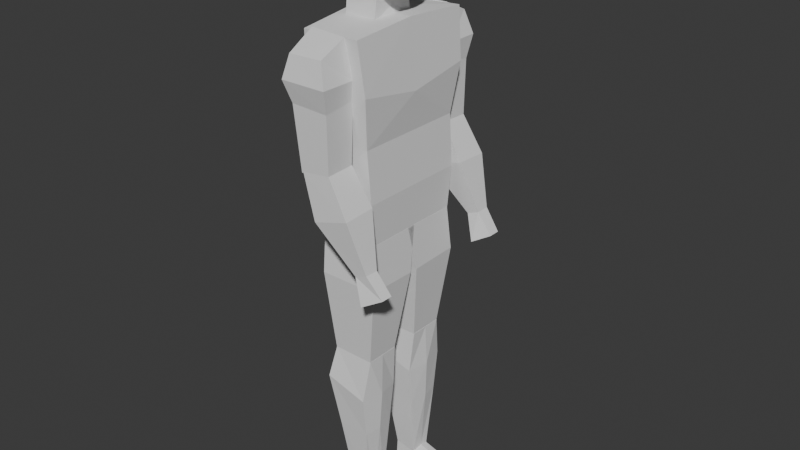 # Source: lowpolycharacter.blend  (saved by Blender 4.1.23; exported with 4.5.12 LTS)
import bpy
from mathutils import Matrix  # noqa: F401  (used for matrix-valued properties, if any)

bpy.ops.wm.read_factory_settings(use_empty=True)
scene = bpy.context.scene
scene.name = 'Scene'

# ---- collections
col_collection = bpy.data.collections.new('Collection'); scene.collection.children.link(col_collection)
col_references = bpy.data.collections.new('References'); scene.collection.children.link(col_references)

# ---- world
world_world = bpy.data.worlds.new('World'); scene.world = world_world
world_world.use_nodes = True; world_world.node_tree.nodes.clear()
_N = world_world.node_tree.nodes; _L = world_world.node_tree.links
n0 = _N.new('ShaderNodeOutputWorld'); n0.name = 'World Output'; n0.location = (300, 300)
n1 = _N.new('ShaderNodeBackground'); n1.name = 'Background'; n1.location = (10, 300)
n1.inputs[0].default_value = (0.05088, 0.05088, 0.05088, 1.0)
_L.new(n1.outputs[0], n0.inputs[0])
n0.is_active_output = True
world_world.color = (0.05088, 0.05088, 0.05088)
world_world.use_sun_shadow = False
world_world.sun_shadow_jitter_overblur = 0.0

# ---- meshes
me_cube = bpy.data.meshes.new('Cube')
me_cube.from_pydata([(-0.7124, 0.8486, -0.9564), (-0.9216, 1.006, 0.9493), (0.9251, 0.8348, -0.926), (0.8809, 1.046, 0.9724), (-0.7909, 0.0, -0.9564), (-0.9582, 0.0, 1.017), (0.9225, 0.0, -0.9302), (0.8809, 0.0, 1.018), (-0.7124, 0.9312, 0.0), (0.8813, 0.8899, -1.549e-17), (0.8813, 0.0, 0.0), (-0.7386, 0.0, 0.0), (-0.8954, 1.0, 0.4856), (1.038, 1.0, 0.4856), (1.064, 0.0, 0.3847), (-0.8954, 0.0, 0.3847), (-0.7647, 0.8654, -0.5), (0.9858, 0.8791, -0.5), (0.9858, 0.0, -0.5), (-0.7647, 0.0, -0.5), (0.4558, 1.467, 0.8455), (0.5665, 1.464, 0.3973), (0.4757, 1.044, 0.972), (0.5791, 0.9662, 0.4342), (-0.5787, 1.467, 0.8358), (-0.5437, 1.468, 0.415), (-0.6999, 0.9767, 0.9741), (-0.5852, 0.9658, 0.4517), (0.5506, 1.447, -0.1449), (0.5436, 0.9959, -0.1305), (-0.3606, 1.447, -0.1909), (-0.3683, 0.9962, -0.1754), (0.5514, 1.447, -0.1437), (1.174, 1.488, -0.4898), (0.5335, 0.9941, -0.1308), (1.159, 0.9641, -0.4788), (-0.3165, 1.447, -0.1786), (0.1003, 1.488, -0.596), (-0.3344, 0.9943, -0.1657), (0.08896, 0.9641, -0.5879), (1.581, 1.358, -0.9795), (1.585, 1.143, -0.9824), (1.216, 1.358, -1.024), (1.222, 1.143, -1.028), (0.9289, 0.8281, -0.9161), (1.022, 0.8806, -1.351), (0.9289, -0.06473, -0.9161), (1.022, 0.06613, -1.362), (-0.7706, 0.8281, -0.9526), (-0.7678, 0.8806, -1.348), (-0.7757, 0.0, -0.9526), (-0.7678, 0.06613, -1.362), (0.6993, 0.779, -2.167), (0.6993, 0.2281, -2.163), (-0.5471, 0.779, -2.165), (-0.5471, 0.2281, -2.163), (0.6562, 1.552, 0.6195), (0.6572, 1.001, 0.6175), (-0.6983, 1.001, 0.6164), (-0.7142, 1.553, 0.6194), (2.046, 1.319, -1.178), (2.05, 1.134, -1.178), (1.483, 1.064, -1.286), (1.477, 1.412, -1.279), (0.7051, 0.7792, -2.164), (0.5962, 0.8921, -2.587), (0.7051, 0.2275, -2.164), (0.5962, 0.1899, -2.597), (-0.5426, 0.7792, -2.154), (-0.6813, 0.8921, -2.467), (-0.5477, 0.2352, -2.154), (-0.6813, 0.1899, -2.48), (0.4794, 0.7099, -3.682), (0.4794, 0.3719, -3.679), (-0.1425, 0.7099, -3.634), (-0.1425, 0.3719, -3.632), (0.5748, 0.8197, -2.995), (-0.3948, 0.8197, -2.992), (-0.3948, 0.2709, -2.998), (0.5748, 0.2709, -2.998), (0.7051, 0.5033, -2.164), (0.7253, 0.535, -2.592), (-0.5451, 0.5072, -2.154), (-0.6813, 0.535, -2.474), (0.4794, 0.5738, -3.661), (-0.1425, 0.5738, -3.633), (0.6619, 0.5544, -2.996), (-0.3948, 0.5544, -2.995), (0.4415, 0.5656, -3.88), (0.4415, 0.3637, -3.878), (-0.1804, 0.3637, -3.872), (-0.1804, 0.5656, -3.873), (-0.1804, 0.7017, -3.874), (0.4415, 0.7017, -3.882), (1.658, 0.5734, -3.776), (1.658, 0.3715, -3.794), (1.658, 0.7095, -3.797), (1.584, 0.5652, -3.893), (1.584, 0.3633, -3.891), (1.584, 0.7013, -3.895), (-0.6428, 0.3196, 1.394), (-0.7244, 0.2864, 1.761), (0.7827, 0.3105, 1.247), (0.5998, 0.2802, 1.866), (-0.651, -0.00211, 1.312), (-0.7302, -0.00211, 1.802), (0.7646, -0.00211, 1.166), (0.6431, -0.00211, 1.904), (-0.7956, 0.3695, 1.593), (0.9407, 0.3407, 1.575), (1.001, -0.00211, 1.559), (-0.878, -0.00211, 1.583), (-0.03659, 0.3305, 1.255), (-0.03659, 0.2915, 1.862), (-0.04567, -0.00211, 1.896), (-0.04567, -0.00211, 1.17), (-0.03659, 0.447, 1.592), (-0.7294, 0.3537, 1.494), (0.8617, 0.3352, 1.411), (0.8826, -0.00211, 1.336), (-0.7814, -0.00211, 1.433), (-0.03659, 0.3887, 1.404), (-0.744, 0.1694, 1.782), (0.7736, 0.1542, 1.179), (-0.6472, 0.1642, 1.341), (0.63, 0.1694, 1.887), (0.9706, 0.1577, 1.567), (-0.8368, 0.2014, 1.585), (-0.04113, 0.1642, 1.182), (-0.04113, 0.1694, 1.892), (-0.7554, 0.1828, 1.463), (0.8721, 0.1666, 1.373), (0.2816, 0.295, 1.871), (0.3072, -0.00211, 1.9), (0.4521, 0.4035, 1.584), (0.3731, 0.3205, 1.232), (0.3594, -0.00211, 1.151), (0.4126, 0.362, 1.408), (0.2944, 0.1694, 1.894), (0.3663, 0.1592, 1.181), (-0.3499, 0.3305, 1.305), (-0.3653, -0.00211, 1.218), (-0.3972, 0.2714, 1.825), (-0.3879, -0.00211, 1.849), (-0.4161, 0.426, 1.593), (-0.383, 0.3782, 1.449), (-0.3576, 0.1642, 1.262), (-0.3926, 0.1694, 1.837), (-0.7767, 0.3484, 1.677), (0.7703, 0.3504, 1.731), (0.8303, -0.00211, 1.731), (-0.8041, -0.00211, 1.69), (-0.03659, 0.3939, 1.74), (0.8003, 0.1742, 1.731), (-0.7904, 0.1854, 1.684), (0.3668, 0.3722, 1.736), (-0.4067, 0.3834, 1.709), (-0.6515, 0.3636, 0.9729), (-0.6515, 0.3071, 1.666), (0.296, 0.3636, 0.9729), (0.296, 0.3071, 1.461), (-0.6515, -0.00211, 0.9729), (-0.6515, -0.00211, 1.666), (0.4201, -0.00211, 0.9729), (0.296, -0.00211, 1.461), (-0.6515, 0.3071, 1.319), (0.296, 0.3071, 1.217), (0.296, -0.00211, 1.217), (-0.6515, -0.00211, 1.319), (-0.6515, 0.3354, 1.146), (0.296, 0.3354, 1.095), (0.296, -0.00211, 1.095), (-0.6515, -0.00211, 1.146), (-0.1777, 0.3636, 0.9729), (-0.1777, 0.3071, 1.564), (-0.1777, -0.00211, 1.564), (-0.1777, -0.00211, 0.9729), (-0.1777, 0.3071, 1.268), (-0.1777, 0.3354, 1.121)], [], [(15, 5, 1, 12), (12, 1, 3, 13), (3, 1, 5, 7), (0, 2, 6, 4), (13, 3, 7, 14), (17, 9, 10, 18), (16, 8, 9, 17), (19, 11, 8, 16), (9, 13, 14, 10), (8, 12, 13, 9), (11, 15, 12, 8), (4, 19, 16, 0), (0, 16, 17, 2), (2, 17, 18, 6), (56, 57, 23, 21), (57, 58, 27, 23), (58, 59, 25, 27), (59, 56, 21, 25), (22, 20, 24, 26), (25, 21, 28, 30), (31, 30, 28, 29), (23, 27, 31, 29), (27, 25, 30, 31), (21, 23, 29, 28), (32, 34, 35, 33), (34, 38, 39, 35), (38, 36, 37, 39), (36, 32, 33, 37), (34, 32, 36, 38), (37, 33, 40, 42), (42, 40, 60, 63), (35, 39, 43, 41), (39, 37, 42, 43), (33, 35, 41, 40), (44, 46, 47, 45), (46, 50, 51, 47), (50, 48, 49, 51), (48, 44, 45, 49), (46, 44, 48, 50), (49, 45, 52, 54), (55, 54, 52, 53), (47, 51, 55, 53), (51, 49, 54, 55), (45, 47, 53, 52), (24, 20, 56, 59), (26, 24, 59, 58), (22, 26, 58, 57), (20, 22, 57, 56), (62, 63, 60, 61), (41, 43, 62, 61), (43, 42, 63, 62), (40, 41, 61, 60), (80, 66, 67, 81), (66, 70, 71, 67), (82, 68, 69, 83), (68, 64, 65, 69), (80, 64, 68, 82), (77, 76, 72, 74), (90, 91, 92, 93, 88, 89), (79, 78, 75, 73), (87, 77, 74, 85), (86, 79, 73, 84), (81, 67, 79, 86), (83, 69, 77, 87), (67, 71, 78, 79), (69, 65, 76, 77), (71, 83, 87, 78), (65, 81, 86, 76), (76, 86, 84, 72), (78, 87, 85, 75), (73, 75, 90, 89), (66, 80, 82, 70), (70, 82, 83, 71), (64, 80, 81, 65), (81, 65, 67), (74, 72, 93, 92), (75, 85, 91, 90), (85, 74, 92, 91), (73, 89, 98, 95), (88, 93, 99, 97), (94, 95, 98, 97), (96, 94, 97, 99), (89, 88, 97, 98), (84, 73, 95, 94), (72, 84, 94, 96), (93, 72, 96, 99), (154, 122, 101, 148), (155, 132, 103, 149), (147, 122, 105, 143), (139, 123, 106, 136), (153, 125, 107, 150), (131, 126, 110, 119), (137, 134, 109, 118), (130, 127, 108, 117), (145, 144, 116, 121), (146, 128, 115, 141), (138, 129, 114, 133), (156, 142, 113, 152), (140, 145, 121, 112), (124, 130, 117, 100), (135, 137, 118, 102), (123, 131, 119, 106), (102, 118, 131, 123), (104, 120, 130, 124), (132, 113, 129, 138), (140, 112, 128, 146), (120, 111, 127, 130), (118, 109, 126, 131), (149, 103, 125, 153), (135, 102, 123, 139), (142, 101, 122, 147), (151, 105, 122, 154), (112, 135, 139, 128), (103, 132, 138, 125), (112, 121, 137, 135), (125, 138, 133, 107), (121, 116, 134, 137), (128, 139, 136, 115), (152, 113, 132, 155), (113, 142, 147, 129), (100, 140, 146, 124), (100, 117, 145, 140), (148, 101, 142, 156), (124, 146, 141, 104), (117, 108, 144, 145), (129, 147, 143, 114), (108, 148, 156, 144), (116, 152, 155, 134), (111, 151, 154, 127), (109, 149, 153, 126), (144, 156, 152, 116), (126, 153, 150, 110), (134, 155, 149, 109), (127, 154, 148, 108), (168, 162, 158, 165), (177, 174, 160, 166), (174, 158, 162, 175), (173, 159, 163, 176), (166, 160, 164, 167), (170, 166, 167, 171), (178, 177, 166, 170), (172, 168, 165, 169), (161, 172, 169, 157), (173, 178, 170, 159), (159, 170, 171, 163), (157, 169, 178, 173), (169, 165, 177, 178), (157, 173, 176, 161), (160, 174, 175, 164), (165, 158, 174, 177)])
_uv = me_cube.uv_layers.new(name='UVMap')
_uv.uv.foreach_set('vector', [0.5625, 0.125, 0.625, 0.125, 0.625, 0.25, 0.5625, 0.25, 0.5625, 0.25, 0.625, 0.25, 0.625, 0.5, 0.5625, 0.5, 0.625, 0.5, 0.875, 0.5, 0.875, 0.625, 0.625, 0.625, 0.125, 0.5, 0.375, 0.5, 0.375, 0.625, 0.125, 0.625, 0.5625, 0.5, 0.625, 0.5, 0.625, 0.625, 0.5625, 0.625, 0.4375, 0.5, 0.5, 0.5, 0.5, 0.625, 0.4375, 0.625, 0.4375, 0.25, 0.5, 0.25, 0.5, 0.5, 0.4375, 0.5, 0.4375, 0.125, 0.5, 0.125, 0.5, 0.25, 0.4375, 0.25, 0.5, 0.5, 0.5625, 0.5, 0.5625, 0.625, 0.5, 0.625, 0.5, 0.25, 0.5625, 0.25, 0.5625, 0.5, 0.5, 0.5, 0.5, 0.125, 0.5625, 0.125, 0.5625, 0.25, 0.5, 0.25, 0.375, 0.125, 0.4375, 0.125, 0.4375, 0.25, 0.375, 0.25, 0.375, 0.25, 0.4375, 0.25, 0.4375, 0.5, 0.375, 0.5, 0.375, 0.5, 0.4375, 0.5, 0.4375, 0.625, 0.375, 0.625, 0.5, 0.0, 0.5, 0.25, 0.625, 0.25, 0.625, 0.0, 0.5, 0.25, 0.5, 0.5, 0.625, 0.5, 0.625, 0.25, 0.5, 0.5, 0.5, 0.75, 0.625, 0.75, 0.625, 0.5, 0.5, 0.75, 0.5, 1.0, 0.625, 1.0, 0.625, 0.75, 0.1241, 0.4851, 0.125, 0.75, 0.375, 0.75, 0.3742, 0.4851, 0.625, 0.75, 0.625, 1.0, 0.625, 1.0, 0.625, 0.75, 0.625, 0.5, 0.625, 0.75, 0.875, 0.75, 0.875, 0.5, 0.625, 0.25, 0.625, 0.5, 0.625, 0.5, 0.625, 0.25, 0.625, 0.5, 0.625, 0.75, 0.625, 0.75, 0.625, 0.5, 0.625, 0.0, 0.625, 0.25, 0.625, 0.25, 0.625, 0.0, -1.018, -0.1468, -0.8952, 0.1271, -0.4977, 0.2324, 0.06735, -0.2071, -0.8952, 0.1271, 0.3808, 0.8239, -0.4957, 0.5262, -0.4977, 0.2324, 0.3808, 0.8239, 0.3808, 1.071, -0.2442, 0.7196, -0.4957, 0.5262, 0.3808, 1.071, -0.4937, 0.9854, -0.2426, 1.018, -0.2442, 0.7196, 0.1308, 0.8186, 0.1308, 1.071, 0.3808, 1.071, 0.3808, 0.8239, -0.2442, 0.7196, -0.2426, 1.018, 0.625, 0.9564, 0.625, 0.7839, 0.625, 0.7839, 0.625, 0.9564, 0.625, 0.9564, 0.625, 0.7839, -0.4977, 0.2324, -0.4957, 0.5262, 0.625, 0.6794, 0.625, 0.07063, -0.4957, 0.5262, -0.2442, 0.7196, 0.625, 0.7839, 0.625, 0.6794, 0.06735, -0.2071, -0.4977, 0.2324, 0.625, 0.07063, 0.625, -0.1071, 0.375, 0.0, 0.375, 0.25, 0.625, 0.25, 0.625, 0.0, 0.375, 0.25, 0.375, 0.5, 0.625, 0.5, 0.625, 0.25, 0.375, 0.5, 0.375, 0.75, 0.625, 0.75, 0.625, 0.5, 0.375, 0.75, 0.375, 1.0, 0.625, 1.0, 0.625, 0.75, 0.125, 0.5, 0.125, 0.75, 0.375, 0.75, 0.375, 0.5, 0.625, 0.75, 0.625, 1.0, 0.625, 1.0, 0.625, 0.75, 0.625, 0.5, 0.625, 0.75, 0.875, 0.75, 0.875, 0.5, 0.625, 0.25, 0.625, 0.5, 0.625, 0.5, 0.625, 0.25, 0.625, 0.5, 0.625, 0.75, 0.625, 0.75, 0.625, 0.5, 0.625, 0.0, 0.625, 0.25, 0.625, 0.25, 0.625, 0.0, 0.375, 0.75, 0.375, 1.0, 0.5, 1.0, 0.5, 0.75, 0.3742, 0.4851, 0.375, 0.75, 0.5, 0.75, 0.5, 0.5, 0.3578, 0.248, 0.3742, 0.4851, 0.5, 0.5, 0.5, 0.25, 0.375, 0.0, 0.3578, 0.248, 0.5, 0.25, 0.5, 0.0, 0.625, 0.6794, 0.625, 0.7839, 0.8653, 0.9466, 0.8653, 0.6966, 0.625, 0.07063, 0.625, 0.6794, 0.625, 0.6794, 0.625, 0.07063, 0.625, 0.6794, 0.625, 0.7839, 0.625, 0.7839, 0.625, 0.6794, 0.625, -0.1071, 0.625, 0.07063, 0.625, 0.07063, 0.625, -0.1071, 0.372, 0.1246, 0.3749, 0.2828, 0.625, 0.25, 0.625, 0.125, 0.3749, 0.2828, 0.375, 0.5, 0.625, 0.5, 0.625, 0.25, 0.375, 0.625, 0.375, 0.75, 0.625, 0.75, 0.625, 0.625, 0.375, 0.75, 0.3749, 0.9671, 0.625, 1.0, 0.625, 0.75, 0.1579, 0.6248, 0.1579, 0.75, 0.375, 0.75, 0.375, 0.625, 0.625, 0.75, 0.625, 1.0, 0.625, 1.0, 0.625, 0.75, 0.625, 0.5, 0.625, 0.625, 0.625, 0.75, 0.875, 0.75, 0.875, 0.625, 0.875, 0.5, 0.625, 0.25, 0.625, 0.5, 0.625, 0.5, 0.625, 0.25, 0.625, 0.625, 0.625, 0.75, 0.625, 0.75, 0.625, 0.625, 0.625, 0.125, 0.625, 0.25, 0.625, 0.25, 0.625, 0.125, 0.625, 0.125, 0.625, 0.25, 0.625, 0.25, 0.625, 0.125, 0.625, 0.625, 0.625, 0.75, 0.625, 0.75, 0.625, 0.625, 0.625, 0.25, 0.625, 0.5, 0.625, 0.5, 0.625, 0.25, 0.625, 0.75, 0.625, 1.0, 0.625, 1.0, 0.625, 0.75, 0.625, 0.5, 0.625, 0.625, 0.625, 0.625, 0.625, 0.5, 0.625, 0.0, 0.625, 0.125, 0.625, 0.125, 0.625, 0.0, 0.625, 0.0, 0.625, 0.125, 0.625, 0.125, 0.625, 0.0, 0.625, 0.5, 0.625, 0.625, 0.625, 0.625, 0.625, 0.5, 0.625, 0.25, 0.625, 0.5, 0.625, 0.5, 0.625, 0.25, 0.1578, 0.4995, 0.1579, 0.6248, 0.375, 0.625, 0.375, 0.5, 0.375, 0.5, 0.375, 0.625, 0.625, 0.625, 0.625, 0.5, 0.372, -0.0005462, 0.372, 0.1246, 0.625, 0.125, 0.625, 0.0, 0.625, 0.125, 0.625, 0.0, 0.625, 0.25, 0.625, 0.75, 0.625, 1.0, 0.625, 1.0, 0.625, 0.75, 0.625, 0.5, 0.625, 0.625, 0.625, 0.625, 0.625, 0.5, 0.625, 0.625, 0.625, 0.75, 0.625, 0.75, 0.625, 0.625, 0.625, 0.25, 0.625, 0.25, 0.625, 0.25, 0.625, 0.25, 0.875, 0.625, 0.875, 0.75, 0.875, 0.75, 0.875, 0.625, 0.625, 0.125, 0.625, 0.25, 0.625, 0.25, 0.625, 0.125, 0.625, 0.0, 0.625, 0.125, 0.625, 0.125, 0.625, 0.0, 0.875, 0.5, 0.875, 0.625, 0.875, 0.625, 0.875, 0.5, 0.625, 0.125, 0.625, 0.25, 0.625, 0.25, 0.625, 0.125, 0.625, 0.0, 0.625, 0.125, 0.625, 0.125, 0.625, 0.0, 0.625, 1.0, 0.625, 1.0, 0.625, 1.0, 0.625, 1.0, 0.5625, 0.1875, 0.625, 0.1875, 0.625, 0.25, 0.5625, 0.25, 0.5625, 0.4375, 0.625, 0.4375, 0.625, 0.5, 0.5625, 0.5, 0.8125, 0.5625, 0.875, 0.5625, 0.875, 0.625, 0.8125, 0.625, 0.3125, 0.5625, 0.375, 0.5625, 0.375, 0.625, 0.3125, 0.625, 0.5625, 0.5625, 0.625, 0.5625, 0.625, 0.625, 0.5625, 0.625, 0.4375, 0.5625, 0.5, 0.5625, 0.5, 0.625, 0.4375, 0.625, 0.4375, 0.4375, 0.5, 0.4375, 0.5, 0.5, 0.4375, 0.5, 0.4375, 0.1875, 0.5, 0.1875, 0.5, 0.25, 0.4375, 0.25, 0.4375, 0.3125, 0.5, 0.3125, 0.5, 0.375, 0.4375, 0.375, 0.1875, 0.5625, 0.25, 0.5625, 0.25, 0.625, 0.1875, 0.625, 0.6875, 0.5625, 0.75, 0.5625, 0.75, 0.625, 0.6875, 0.625, 0.5625, 0.3125, 0.625, 0.3125, 0.625, 0.375, 0.5625, 0.375, 0.375, 0.3125, 0.4375, 0.3125, 0.4375, 0.375, 0.375, 0.375, 0.375, 0.1875, 0.4375, 0.1875, 0.4375, 0.25, 0.375, 0.25, 0.375, 0.4375, 0.4375, 0.4375, 0.4375, 0.5, 0.375, 0.5, 0.375, 0.5625, 0.4375, 0.5625, 0.4375, 0.625, 0.375, 0.625, 0.375, 0.5, 0.4375, 0.5, 0.4375, 0.5625, 0.375, 0.5625, 0.375, 0.125, 0.4375, 0.125, 0.4375, 0.1875, 0.375, 0.1875, 0.6875, 0.5, 0.75, 0.5, 0.75, 0.5625, 0.6875, 0.5625, 0.1875, 0.5, 0.25, 0.5, 0.25, 0.5625, 0.1875, 0.5625, 0.4375, 0.125, 0.5, 0.125, 0.5, 0.1875, 0.4375, 0.1875, 0.4375, 0.5, 0.5, 0.5, 0.5, 0.5625, 0.4375, 0.5625, 0.5625, 0.5, 0.625, 0.5, 0.625, 0.5625, 0.5625, 0.5625, 0.3125, 0.5, 0.375, 0.5, 0.375, 0.5625, 0.3125, 0.5625, 0.8125, 0.5, 0.875, 0.5, 0.875, 0.5625, 0.8125, 0.5625, 0.5625, 0.125, 0.625, 0.125, 0.625, 0.1875, 0.5625, 0.1875, 0.25, 0.5, 0.3125, 0.5, 0.3125, 0.5625, 0.25, 0.5625, 0.625, 0.5, 0.6875, 0.5, 0.6875, 0.5625, 0.625, 0.5625, 0.375, 0.375, 0.4375, 0.375, 0.4375, 0.4375, 0.375, 0.4375, 0.625, 0.5625, 0.6875, 0.5625, 0.6875, 0.625, 0.625, 0.625, 0.4375, 0.375, 0.5, 0.375, 0.5, 0.4375, 0.4375, 0.4375, 0.25, 0.5625, 0.3125, 0.5625, 0.3125, 0.625, 0.25, 0.625, 0.5625, 0.375, 0.625, 0.375, 0.625, 0.4375, 0.5625, 0.4375, 0.75, 0.5, 0.8125, 0.5, 0.8125, 0.5625, 0.75, 0.5625, 0.125, 0.5, 0.1875, 0.5, 0.1875, 0.5625, 0.125, 0.5625, 0.375, 0.25, 0.4375, 0.25, 0.4375, 0.3125, 0.375, 0.3125, 0.5625, 0.25, 0.625, 0.25, 0.625, 0.3125, 0.5625, 0.3125, 0.125, 0.5625, 0.1875, 0.5625, 0.1875, 0.625, 0.125, 0.625, 0.4375, 0.25, 0.5, 0.25, 0.5, 0.3125, 0.4375, 0.3125, 0.75, 0.5625, 0.8125, 0.5625, 0.8125, 0.625, 0.75, 0.625, 0.5, 0.25, 0.5625, 0.25, 0.5625, 0.3125, 0.5, 0.3125, 0.5, 0.375, 0.5625, 0.375, 0.5625, 0.4375, 0.5, 0.4375, 0.5, 0.125, 0.5625, 0.125, 0.5625, 0.1875, 0.5, 0.1875, 0.5, 0.5, 0.5625, 0.5, 0.5625, 0.5625, 0.5, 0.5625, 0.5, 0.3125, 0.5625, 0.3125, 0.5625, 0.375, 0.5, 0.375, 0.5, 0.5625, 0.5625, 0.5625, 0.5625, 0.625, 0.5, 0.625, 0.5, 0.4375, 0.5625, 0.4375, 0.5625, 0.5, 0.5, 0.5, 0.5, 0.1875, 0.5625, 0.1875, 0.5625, 0.25, 0.5, 0.25, 0.5, 0.125, 0.625, 0.125, 0.625, 0.25, 0.5, 0.25, 0.5, 0.375, 0.625, 0.375, 0.625, 0.5, 0.5, 0.5, 0.75, 0.5, 0.875, 0.5, 0.875, 0.625, 0.75, 0.625, 0.25, 0.5, 0.375, 0.5, 0.375, 0.625, 0.25, 0.625, 0.5, 0.5, 0.625, 0.5, 0.625, 0.625, 0.5, 0.625, 0.4375, 0.5, 0.5, 0.5, 0.5, 0.625, 0.4375, 0.625, 0.4375, 0.375, 0.5, 0.375, 0.5, 0.5, 0.4375, 0.5, 0.4375, 0.125, 0.5, 0.125, 0.5, 0.25, 0.4375, 0.25, 0.375, 0.125, 0.4375, 0.125, 0.4375, 0.25, 0.375, 0.25, 0.375, 0.375, 0.4375, 0.375, 0.4375, 0.5, 0.375, 0.5, 0.375, 0.5, 0.4375, 0.5, 0.4375, 0.625, 0.375, 0.625, 0.375, 0.25, 0.4375, 0.25, 0.4375, 0.375, 0.375, 0.375, 0.4375, 0.25, 0.5, 0.25, 0.5, 0.375, 0.4375, 0.375, 0.125, 0.5, 0.25, 0.5, 0.25, 0.625, 0.125, 0.625, 0.625, 0.5, 0.75, 0.5, 0.75, 0.625, 0.625, 0.625, 0.5, 0.25, 0.625, 0.25, 0.625, 0.375, 0.5, 0.375])
me_cube.update()
arm_armature = bpy.data.armatures.new('Armature')  # bones are not reproduced

# ---- objects
ob_mesh = bpy.data.objects.new('Mesh', me_cube)
ob_armature = bpy.data.objects.new('Armature', arm_armature)
ob_side_ref = bpy.data.objects.new('Side Ref', None)
ob_front_ref = bpy.data.objects.new('Front Ref', None)

# ---- transforms, parenting, visibility, modifiers, constraints
ob_mesh.parent = ob_armature
ob_mesh.matrix_parent_inverse = Matrix(((1.0, -0.0, 0.0, -0.0), (-0.0, 1.0, -0.0, 0.0), (0.0, -0.0, 1.0, 0.01966), (-0.0, 0.0, -0.0, 1.0)))
ob_mesh.location = (-0.02073, 0.0003823, 1.119)
ob_mesh.scale = (0.09536, 0.1811, 0.2858)
_vg = ob_mesh.vertex_groups.new(name='Body')
_vg.add([0, 1, 2, 3, 4, 5, 6, 7, 8, 9, 10, 11, 12, 13, 14, 15, 16, 17, 18, 19], 1.0, 'REPLACE')
_vg = ob_mesh.vertex_groups.new(name='Head')
_vg.add([100, 101, 102, 103, 104, 105, 106, 107, 108, 109, 110, 111, 112, 113, 114, 115, 116, 117, 118, 119, 120, 121, 122, 123, 124, 125, 126, 127, 128, 129, 130, 131, 132, 133, 134, 135, 136, 137, 138, 139, 140, 141, 142, 143, 144, 145, 146, 147, 148, 149, 150, 151, 152, 153, 154, 155, 156, 157, 158, 159, 160, 161, 162, 163, 164, 165, 166, 167, 168, 169, 170, 171, 172, 173, 174, 175, 176, 177, 178], 1.0, 'REPLACE')
_vg = ob_mesh.vertex_groups.new(name='Upper Arm.L')
_vg.add([20, 21, 22, 23, 24, 25, 26, 27, 28, 29, 30, 31, 56, 57, 58, 59], 1.0, 'REPLACE')
_vg = ob_mesh.vertex_groups.new(name='Lower Arm.L')
_vg.add([32, 33, 34, 35, 36, 37, 38, 39, 40, 41, 42, 43, 60, 61, 62, 63], 1.0, 'REPLACE')
_vg = ob_mesh.vertex_groups.new(name='Upper Leg.L')
_vg.add([44, 45, 46, 47, 48, 49, 50, 51, 52, 53, 54, 55], 1.0, 'REPLACE')
_vg = ob_mesh.vertex_groups.new(name='Lower Leg.L')
_vg.add([64, 65, 66, 67, 68, 69, 70, 71, 72, 73, 74, 75, 76, 77, 78, 79, 80, 81, 82, 83, 84, 85, 86, 87], 1.0, 'REPLACE')
_vg = ob_mesh.vertex_groups.new(name='Foot.L')
_vg.add([72, 73, 74, 75, 84, 85, 88, 89, 90, 91, 92, 93, 94, 95, 96, 97, 98, 99], 1.0, 'REPLACE')
_vg = ob_mesh.vertex_groups.new(name='Upper Arm.R')
_vg = ob_mesh.vertex_groups.new(name='Lower Arm.R')
_vg = ob_mesh.vertex_groups.new(name='Upper Leg.R')
_vg = ob_mesh.vertex_groups.new(name='Lower Leg.R')
_vg = ob_mesh.vertex_groups.new(name='Foot.R')
_m = ob_mesh.modifiers.new('Mirror', 'MIRROR')
_m.use_axis = (False, True, False)
_m.use_clip = True
_m = ob_mesh.modifiers.new('Armature', 'ARMATURE')
_m.object = ob_armature
ob_armature.location = (0.0, 0.0, -0.01966)
ob_armature.show_in_front = True
ob_side_ref.location = (0.6143, -2.407, 1.522)
ob_side_ref.rotation_euler = (1.571, -0.0, 3.142)
ob_side_ref.empty_display_type = 'IMAGE'
ob_side_ref.empty_display_size = 3.68
ob_side_ref.empty_image_offset = (-0.501, -0.6764)
ob_front_ref.location = (-0.19, 1.227, 1.509)
ob_front_ref.rotation_euler = (1.571, -0.0, 1.571)
ob_front_ref.empty_display_type = 'IMAGE'
ob_front_ref.empty_display_size = 3.68
ob_front_ref.empty_image_offset = (-0.501, -0.6764)

# ---- collection membership
col_collection.objects.link(ob_mesh)
col_collection.objects.link(ob_armature)
col_references.objects.link(ob_side_ref)
col_references.objects.link(ob_front_ref)

# ---- scene / render settings (as saved in the file)
scene.frame_start = 0; scene.frame_end = 250; scene.frame_set(30)
scene.render.engine = 'BLENDER_EEVEE_NEXT'
scene.cycles.sampling_pattern = 'TABULATED_SOBOL'
scene.eevee.ray_tracing_options.trace_max_roughness = 0.0
bpy.context.view_layer.update()

# ---- added for rendering (the .blend has no active camera and no usable light): camera, sun
cam_auto = bpy.data.cameras.new('AutoCamera')
cam_auto.lens = 50.0
cam_auto.sensor_width = 36.0
cam_auto.clip_end = 1000.0
ob_auto_camera = bpy.data.objects.new('AutoCamera', cam_auto)
scene.collection.objects.link(ob_auto_camera)
ob_auto_camera.location = (1.67181, -1.96918, 2.16176)
ob_auto_camera.rotation_euler = (1.09748, -7.21219e-08, 0.694738)
scene.camera = ob_auto_camera
light_auto_sun = bpy.data.lights.new('AutoSun', 'SUN')
light_auto_sun.energy = 3.0
light_auto_sun.angle = 0.0523599
ob_auto_sun = bpy.data.objects.new('AutoSun', light_auto_sun)
scene.collection.objects.link(ob_auto_sun)
ob_auto_sun.rotation_euler = (0.872665, 0.174533, 0.523599)
bpy.context.view_layer.update()
